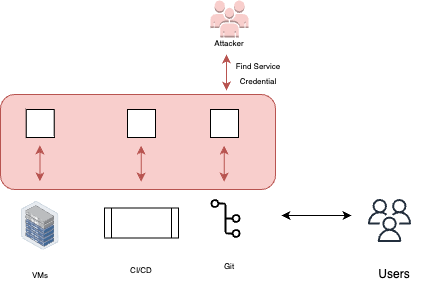

The diagram above was exported from draw.io. Its source (the exported page's mxGraphModel, read from the mxfile embedded in the PNG):
<mxGraphModel dx="586" dy="345" grid="0" gridSize="10" guides="1" tooltips="1" connect="1" arrows="1" fold="1" page="1" pageScale="1" pageWidth="850" pageHeight="1100" math="0" shadow="0">
  <root>
    <mxCell id="0" />
    <mxCell id="1" parent="0" />
    <mxCell id="b94HZelUpRPoaxA_aSND-78" value="" style="rounded=1;whiteSpace=wrap;html=1;fillColor=#f8cecc;strokeColor=#b85450;" vertex="1" parent="1">
      <mxGeometry x="121" y="152" width="275" height="95" as="geometry" />
    </mxCell>
    <mxCell id="b94HZelUpRPoaxA_aSND-3" value="" style="sketch=0;outlineConnect=0;fontColor=#232F3E;gradientColor=none;fillColor=#232F3D;strokeColor=none;dashed=0;verticalLabelPosition=bottom;verticalAlign=top;align=center;html=1;fontSize=12;fontStyle=0;aspect=fixed;pointerEvents=1;shape=mxgraph.aws4.users;" vertex="1" parent="1">
      <mxGeometry x="488.5" y="256.5" width="43" height="43" as="geometry" />
    </mxCell>
    <mxCell id="b94HZelUpRPoaxA_aSND-4" value="Users" style="text;html=1;strokeColor=none;fillColor=none;align=center;verticalAlign=middle;whiteSpace=wrap;rounded=0;" vertex="1" parent="1">
      <mxGeometry x="485" y="317" width="60" height="30" as="geometry" />
    </mxCell>
    <mxCell id="b94HZelUpRPoaxA_aSND-6" value="" style="endArrow=classic;startArrow=classic;html=1;rounded=0;" edge="1" parent="1">
      <mxGeometry width="50" height="50" relative="1" as="geometry">
        <mxPoint x="402" y="273" as="sourcePoint" />
        <mxPoint x="472" y="273" as="targetPoint" />
      </mxGeometry>
    </mxCell>
    <mxCell id="b94HZelUpRPoaxA_aSND-7" value="" style="outlineConnect=0;dashed=0;verticalLabelPosition=bottom;verticalAlign=top;align=center;html=1;shape=mxgraph.aws3.users;fillColor=#f8cecc;strokeColor=#b85450;" vertex="1" parent="1">
      <mxGeometry x="331" y="58" width="38" height="37" as="geometry" />
    </mxCell>
    <mxCell id="b94HZelUpRPoaxA_aSND-8" value="&lt;font style=&quot;font-size: 8px;&quot;&gt;Attacker&lt;/font&gt;" style="text;html=1;strokeColor=none;fillColor=none;align=center;verticalAlign=middle;whiteSpace=wrap;rounded=0;" vertex="1" parent="1">
      <mxGeometry x="320" y="85" width="60" height="30" as="geometry" />
    </mxCell>
    <mxCell id="b94HZelUpRPoaxA_aSND-40" value="" style="endArrow=classic;startArrow=classic;html=1;rounded=0;fillColor=#f8cecc;strokeColor=#b85450;" edge="1" parent="1">
      <mxGeometry width="50" height="50" relative="1" as="geometry">
        <mxPoint x="347" y="148" as="sourcePoint" />
        <mxPoint x="347" y="112" as="targetPoint" />
      </mxGeometry>
    </mxCell>
    <mxCell id="b94HZelUpRPoaxA_aSND-62" value="" style="sketch=0;outlineConnect=0;dashed=0;verticalLabelPosition=bottom;verticalAlign=top;align=center;html=1;fontSize=12;fontStyle=0;aspect=fixed;pointerEvents=1;shape=mxgraph.aws4.git_repository;fillColor=#000000;fontColor=#ffffff;strokeColor=#6D1F00;" vertex="1" parent="1">
      <mxGeometry x="331" y="256.5" width="30" height="39" as="geometry" />
    </mxCell>
    <mxCell id="b94HZelUpRPoaxA_aSND-66" value="&lt;font style=&quot;font-size: 8px;&quot;&gt;Find Service Credential&lt;/font&gt;" style="text;html=1;strokeColor=none;fillColor=none;align=center;verticalAlign=middle;whiteSpace=wrap;rounded=0;" vertex="1" parent="1">
      <mxGeometry x="349" y="115" width="60" height="30" as="geometry" />
    </mxCell>
    <mxCell id="b94HZelUpRPoaxA_aSND-73" value="" style="shape=process;whiteSpace=wrap;html=1;backgroundOutline=1;" vertex="1" parent="1">
      <mxGeometry x="225" y="265.5" width="74" height="30" as="geometry" />
    </mxCell>
    <mxCell id="b94HZelUpRPoaxA_aSND-74" value="" style="image;points=[];aspect=fixed;html=1;align=center;shadow=0;dashed=0;image=img/lib/allied_telesis/storage/Datacenter_Server_Half_Rack_ToR.svg;" vertex="1" parent="1">
      <mxGeometry x="142" y="259" width="37.4" height="48.6" as="geometry" />
    </mxCell>
    <mxCell id="b94HZelUpRPoaxA_aSND-75" value="&lt;font style=&quot;font-size: 8px;&quot;&gt;Git&lt;/font&gt;" style="text;html=1;strokeColor=none;fillColor=none;align=center;verticalAlign=middle;whiteSpace=wrap;rounded=0;" vertex="1" parent="1">
      <mxGeometry x="320" y="307.6" width="60" height="30" as="geometry" />
    </mxCell>
    <mxCell id="b94HZelUpRPoaxA_aSND-76" value="&lt;font style=&quot;font-size: 8px;&quot;&gt;CI/CD&lt;/font&gt;" style="text;html=1;strokeColor=none;fillColor=none;align=center;verticalAlign=middle;whiteSpace=wrap;rounded=0;" vertex="1" parent="1">
      <mxGeometry x="232" y="312" width="60" height="30" as="geometry" />
    </mxCell>
    <mxCell id="b94HZelUpRPoaxA_aSND-77" value="&lt;font style=&quot;font-size: 8px;&quot;&gt;VMs&lt;/font&gt;" style="text;html=1;strokeColor=none;fillColor=none;align=center;verticalAlign=middle;whiteSpace=wrap;rounded=0;" vertex="1" parent="1">
      <mxGeometry x="130.7" y="317" width="60" height="30" as="geometry" />
    </mxCell>
    <mxCell id="b94HZelUpRPoaxA_aSND-79" value="" style="whiteSpace=wrap;html=1;aspect=fixed;" vertex="1" parent="1">
      <mxGeometry x="331" y="167" width="28" height="28" as="geometry" />
    </mxCell>
    <mxCell id="b94HZelUpRPoaxA_aSND-80" value="" style="endArrow=classic;startArrow=classic;html=1;rounded=0;fillColor=#f8cecc;strokeColor=#b85450;" edge="1" parent="1">
      <mxGeometry width="50" height="50" relative="1" as="geometry">
        <mxPoint x="344.68" y="239" as="sourcePoint" />
        <mxPoint x="344.68" y="203" as="targetPoint" />
      </mxGeometry>
    </mxCell>
    <mxCell id="b94HZelUpRPoaxA_aSND-81" value="" style="whiteSpace=wrap;html=1;aspect=fixed;" vertex="1" parent="1">
      <mxGeometry x="248" y="167" width="28" height="28" as="geometry" />
    </mxCell>
    <mxCell id="b94HZelUpRPoaxA_aSND-82" value="" style="endArrow=classic;startArrow=classic;html=1;rounded=0;fillColor=#f8cecc;strokeColor=#b85450;" edge="1" parent="1">
      <mxGeometry width="50" height="50" relative="1" as="geometry">
        <mxPoint x="261.68" y="239" as="sourcePoint" />
        <mxPoint x="261.68" y="203" as="targetPoint" />
      </mxGeometry>
    </mxCell>
    <mxCell id="b94HZelUpRPoaxA_aSND-85" value="" style="whiteSpace=wrap;html=1;aspect=fixed;" vertex="1" parent="1">
      <mxGeometry x="146.7" y="167" width="28" height="28" as="geometry" />
    </mxCell>
    <mxCell id="b94HZelUpRPoaxA_aSND-86" value="" style="endArrow=classic;startArrow=classic;html=1;rounded=0;fillColor=#f8cecc;strokeColor=#b85450;" edge="1" parent="1">
      <mxGeometry width="50" height="50" relative="1" as="geometry">
        <mxPoint x="160.38" y="239" as="sourcePoint" />
        <mxPoint x="160.38" y="203" as="targetPoint" />
      </mxGeometry>
    </mxCell>
  </root>
</mxGraphModel>